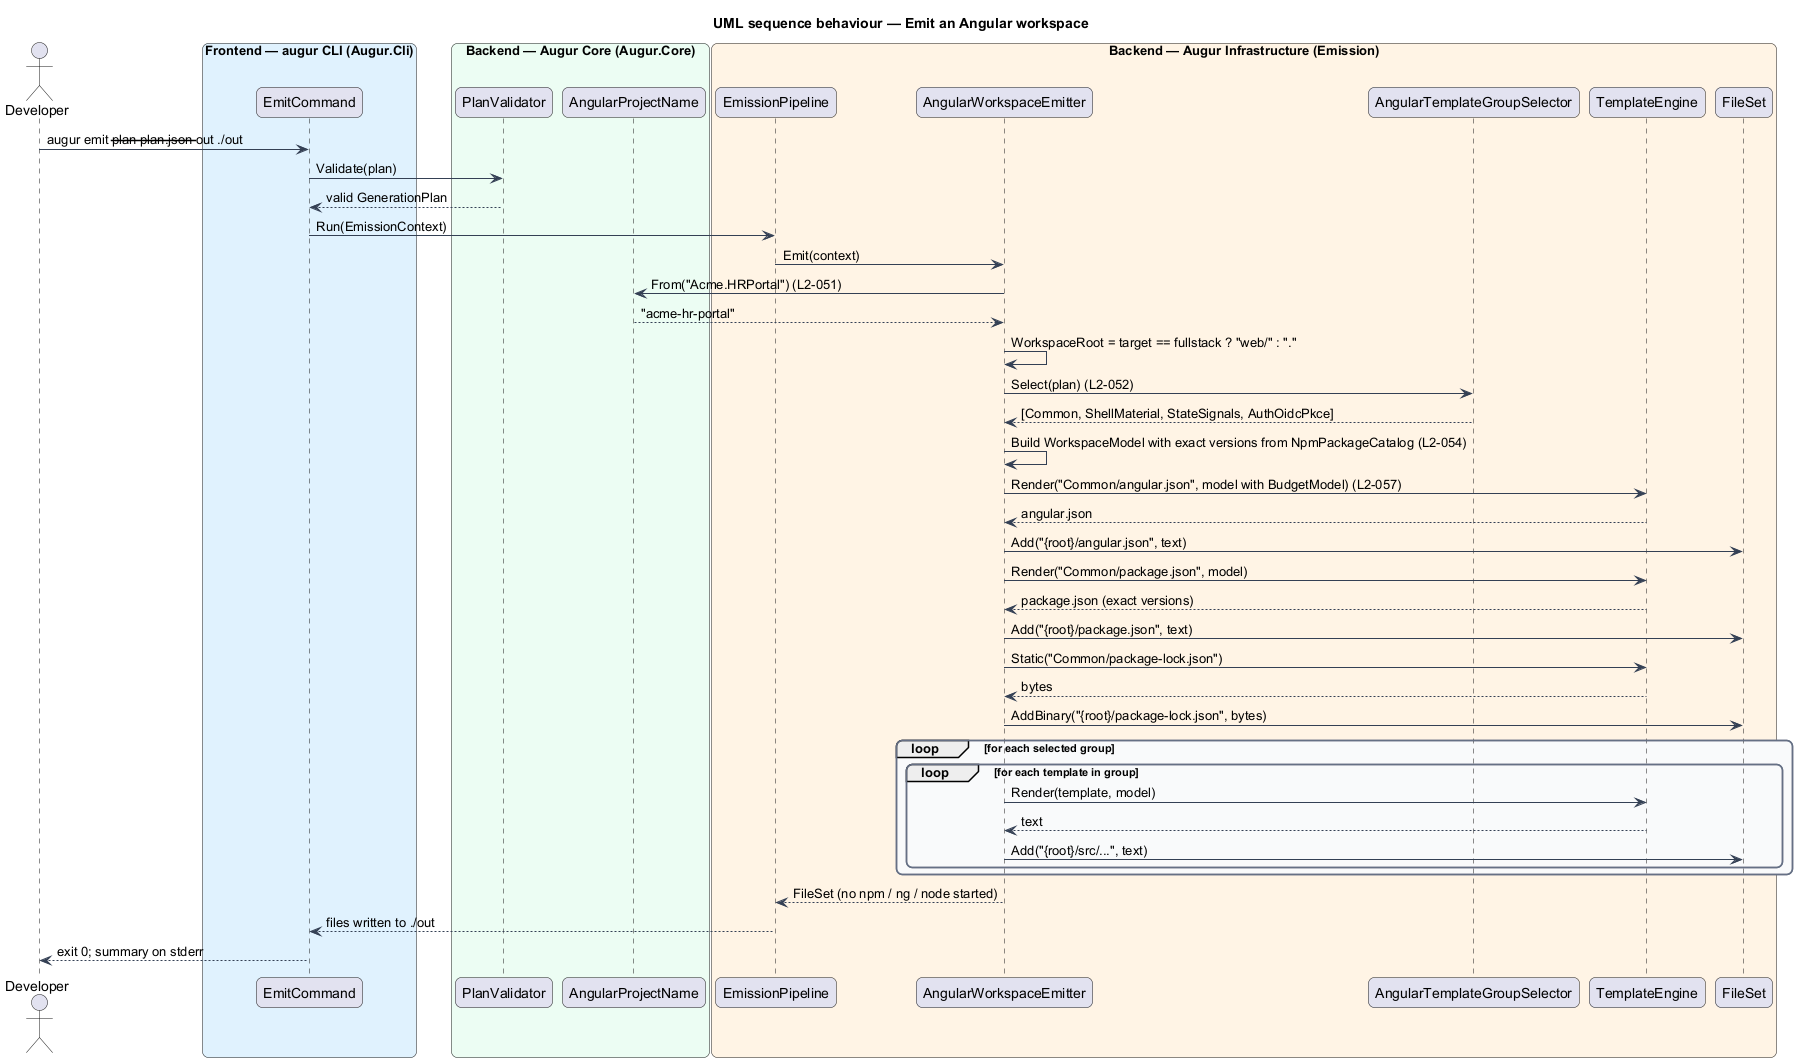

The diagram above was rendered by PlantUML. Its source (embedded in the PNG):
@startuml
title UML sequence behaviour — Emit an Angular workspace
skinparam backgroundColor #FFFFFF
skinparam shadowing false
skinparam roundcorner 12
skinparam defaultFontName Arial
skinparam ArrowColor #344054
skinparam rectangle {
  BorderColor #344054
  FontColor #101828
}
skinparam package {
  BorderColor #667085
  FontColor #101828
  BackgroundColor #F9FAFB
}
actor "Developer" as dev
box "Frontend — augur CLI (Augur.Cli)" #E0F2FE
  participant "EmitCommand" as cmd
end box
box "Backend — Augur Core (Augur.Core)" #ECFDF3
  participant "PlanValidator" as validator
  participant "AngularProjectName" as naming
end box
box "Backend — Augur Infrastructure (Emission)" #FFF4E5
  participant "EmissionPipeline" as pipeline
  participant "AngularWorkspaceEmitter" as emitter
  participant "AngularTemplateGroupSelector" as selector
  participant "TemplateEngine" as engine
  participant "FileSet" as files
end box

dev -> cmd : augur emit --plan plan.json --out ./out
cmd -> validator : Validate(plan)
validator --> cmd : valid GenerationPlan
cmd -> pipeline : Run(EmissionContext)
pipeline -> emitter : Emit(context)
emitter -> naming : From("Acme.HRPortal") (L2-051)
naming --> emitter : "acme-hr-portal"
emitter -> emitter : WorkspaceRoot = target == fullstack ? "web/" : "."
emitter -> selector : Select(plan) (L2-052)
selector --> emitter : [Common, ShellMaterial, StateSignals, AuthOidcPkce]
emitter -> emitter : Build WorkspaceModel with exact versions from NpmPackageCatalog (L2-054)
emitter -> engine : Render("Common/angular.json", model with BudgetModel) (L2-057)
engine --> emitter : angular.json
emitter -> files : Add("{root}/angular.json", text)
emitter -> engine : Render("Common/package.json", model)
engine --> emitter : package.json (exact versions)
emitter -> files : Add("{root}/package.json", text)
emitter -> engine : Static("Common/package-lock.json")
engine --> emitter : bytes
emitter -> files : AddBinary("{root}/package-lock.json", bytes)
loop for each selected group
  loop for each template in group
    emitter -> engine : Render(template, model)
    engine --> emitter : text
    emitter -> files : Add("{root}/src/...", text)
  end
end
emitter --> pipeline : FileSet (no npm / ng / node started)
pipeline --> cmd : files written to ./out
cmd --> dev : exit 0; summary on stderr
@enduml